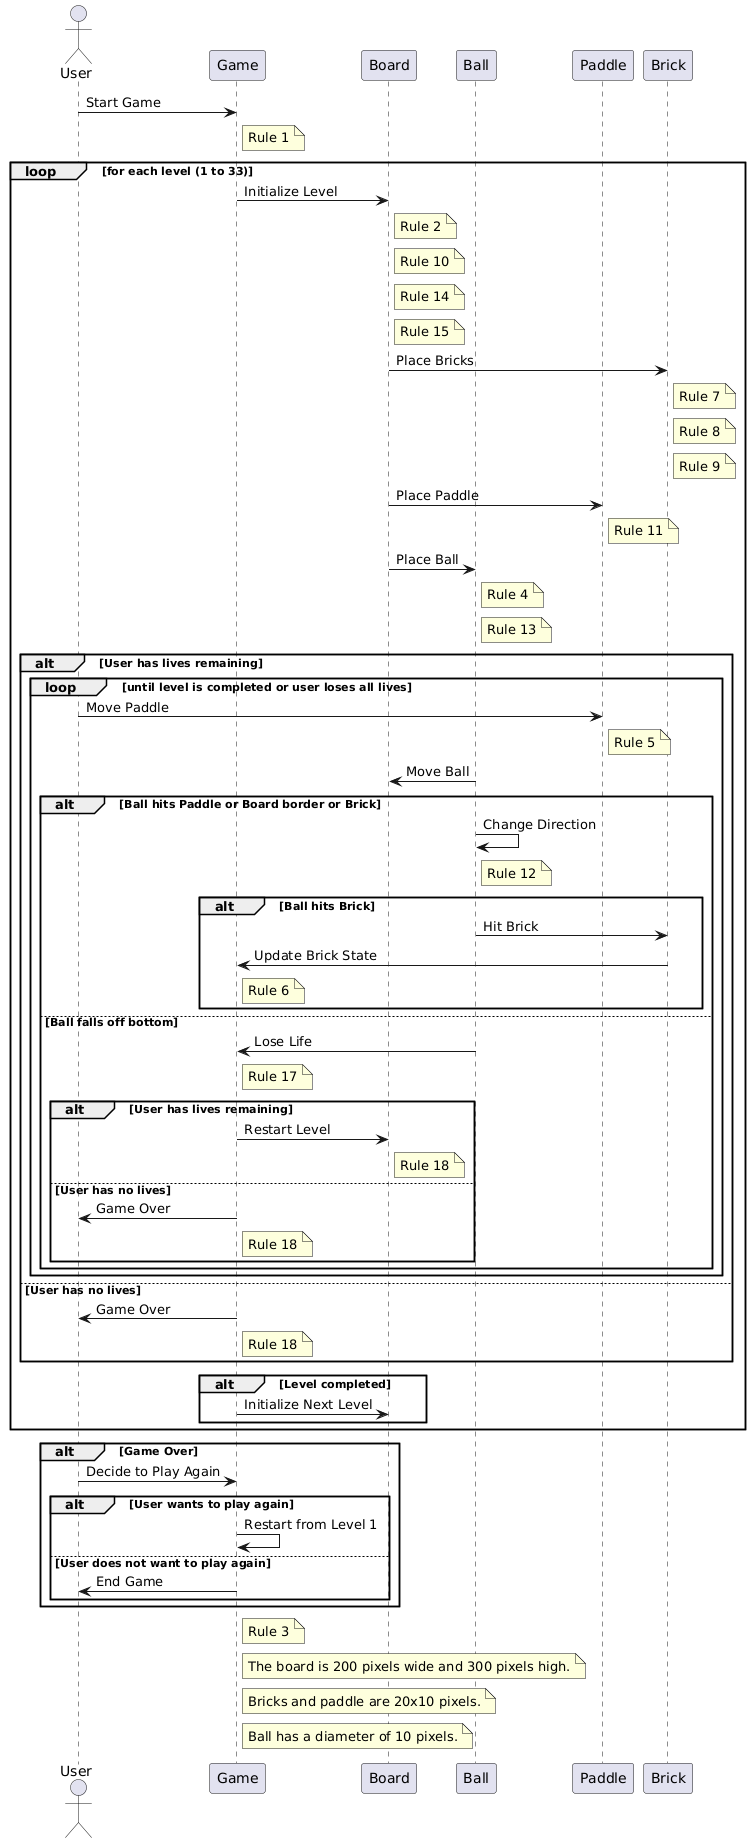

The diagram above was rendered by PlantUML. Its source (embedded in the PNG):
@startuml
actor User
participant Game
participant Board
participant Ball
participant Paddle
participant Brick

User -> Game: Start Game
note right of Game: Rule 1

loop for each level (1 to 33)
  Game -> Board: Initialize Level
  note right of Board: Rule 2
  note right of Board: Rule 10
  note right of Board: Rule 14
  note right of Board: Rule 15
  Board -> Brick: Place Bricks
  note right of Brick: Rule 7
  note right of Brick: Rule 8
  note right of Brick: Rule 9
  Board -> Paddle: Place Paddle
  note right of Paddle: Rule 11
  Board -> Ball: Place Ball
  note right of Ball: Rule 4
  note right of Ball: Rule 13

  alt User has lives remaining
    loop until level is completed or user loses all lives
      User -> Paddle: Move Paddle
      note right of Paddle: Rule 5
      Ball -> Board: Move Ball
      alt Ball hits Paddle or Board border or Brick
        Ball -> Ball: Change Direction
        note right of Ball: Rule 12
        alt Ball hits Brick
          Ball -> Brick: Hit Brick
          Brick -> Game: Update Brick State
          note right of Game: Rule 6
        end
      else Ball falls off bottom
        Ball -> Game: Lose Life
        note right of Game: Rule 17
        alt User has lives remaining
          Game -> Board: Restart Level
          note right of Board: Rule 18
        else User has no lives
          Game -> User: Game Over
          note right of Game: Rule 18
        end
      end
    end
  else User has no lives
    Game -> User: Game Over
    note right of Game: Rule 18
  end

  alt Level completed
    Game -> Board: Initialize Next Level
  end
end

alt Game Over
  User -> Game: Decide to Play Again
  alt User wants to play again
    Game -> Game: Restart from Level 1
  else User does not want to play again
    Game -> User: End Game
  end
end

note right of Game: Rule 3
note right of Game: The board is 200 pixels wide and 300 pixels high.
note right of Game: Bricks and paddle are 20x10 pixels.
note right of Game: Ball has a diameter of 10 pixels.
@enduml